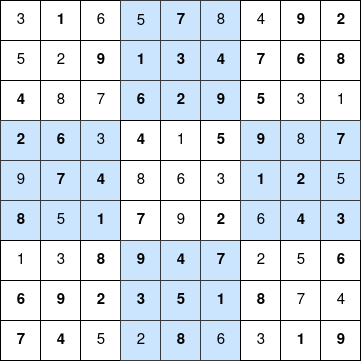

The diagram above was exported from draw.io. Its source (the exported page's mxGraphModel, read from the mxfile embedded in the PNG):
<mxGraphModel dx="754" dy="400" grid="1" gridSize="10" guides="1" tooltips="1" connect="1" arrows="1" fold="1" page="1" pageScale="1" pageWidth="850" pageHeight="1100" math="0" shadow="0">
  <root>
    <mxCell id="0" />
    <mxCell id="1" parent="0" />
    <mxCell id="d53VTPwKZdicn38uzrQu-1" value="3" style="rounded=0;whiteSpace=wrap;html=1;fontSize=15;" parent="1" vertex="1">
      <mxGeometry x="200" y="80" width="40" height="40" as="geometry" />
    </mxCell>
    <mxCell id="d53VTPwKZdicn38uzrQu-2" value="1" style="rounded=0;whiteSpace=wrap;html=1;fontSize=15;fontStyle=1" parent="1" vertex="1">
      <mxGeometry x="240" y="80" width="40" height="40" as="geometry" />
    </mxCell>
    <mxCell id="d53VTPwKZdicn38uzrQu-3" value="6" style="rounded=0;whiteSpace=wrap;html=1;fontSize=15;" parent="1" vertex="1">
      <mxGeometry x="280" y="80" width="40" height="40" as="geometry" />
    </mxCell>
    <mxCell id="d53VTPwKZdicn38uzrQu-4" value="5" style="rounded=0;whiteSpace=wrap;html=1;fontSize=15;" parent="1" vertex="1">
      <mxGeometry x="200" y="120" width="40" height="40" as="geometry" />
    </mxCell>
    <mxCell id="d53VTPwKZdicn38uzrQu-5" value="2" style="rounded=0;whiteSpace=wrap;html=1;fontSize=15;" parent="1" vertex="1">
      <mxGeometry x="240" y="120" width="40" height="40" as="geometry" />
    </mxCell>
    <mxCell id="d53VTPwKZdicn38uzrQu-6" value="9" style="rounded=0;whiteSpace=wrap;html=1;fontSize=15;fontStyle=1" parent="1" vertex="1">
      <mxGeometry x="280" y="120" width="40" height="40" as="geometry" />
    </mxCell>
    <mxCell id="d53VTPwKZdicn38uzrQu-7" value="4" style="rounded=0;whiteSpace=wrap;html=1;fontSize=15;fontStyle=1" parent="1" vertex="1">
      <mxGeometry x="200" y="160" width="40" height="40" as="geometry" />
    </mxCell>
    <mxCell id="d53VTPwKZdicn38uzrQu-8" value="8" style="rounded=0;whiteSpace=wrap;html=1;fontSize=15;" parent="1" vertex="1">
      <mxGeometry x="240" y="160" width="40" height="40" as="geometry" />
    </mxCell>
    <mxCell id="d53VTPwKZdicn38uzrQu-9" value="7" style="rounded=0;whiteSpace=wrap;html=1;fontSize=15;" parent="1" vertex="1">
      <mxGeometry x="280" y="160" width="40" height="40" as="geometry" />
    </mxCell>
    <mxCell id="d53VTPwKZdicn38uzrQu-10" value="2" style="rounded=0;whiteSpace=wrap;html=1;fillColor=#cce5ff;strokeColor=#36393d;fontSize=15;fontStyle=1" parent="1" vertex="1">
      <mxGeometry x="200" y="200" width="40" height="40" as="geometry" />
    </mxCell>
    <mxCell id="d53VTPwKZdicn38uzrQu-11" value="6" style="rounded=0;whiteSpace=wrap;html=1;fillColor=#cce5ff;strokeColor=#36393d;fontSize=15;fontStyle=1" parent="1" vertex="1">
      <mxGeometry x="240" y="200" width="40" height="40" as="geometry" />
    </mxCell>
    <mxCell id="d53VTPwKZdicn38uzrQu-12" value="3" style="rounded=0;whiteSpace=wrap;html=1;fillColor=#cce5ff;strokeColor=#36393d;fontSize=15;" parent="1" vertex="1">
      <mxGeometry x="280" y="200" width="40" height="40" as="geometry" />
    </mxCell>
    <mxCell id="d53VTPwKZdicn38uzrQu-13" value="9" style="rounded=0;whiteSpace=wrap;html=1;fillColor=#cce5ff;strokeColor=#36393d;fontSize=15;" parent="1" vertex="1">
      <mxGeometry x="200" y="240" width="40" height="40" as="geometry" />
    </mxCell>
    <mxCell id="d53VTPwKZdicn38uzrQu-14" value="7" style="rounded=0;whiteSpace=wrap;html=1;fillColor=#cce5ff;strokeColor=#36393d;fontSize=15;fontStyle=1" parent="1" vertex="1">
      <mxGeometry x="240" y="240" width="40" height="40" as="geometry" />
    </mxCell>
    <mxCell id="d53VTPwKZdicn38uzrQu-15" value="4" style="rounded=0;whiteSpace=wrap;html=1;fillColor=#cce5ff;strokeColor=#36393d;fontSize=15;fontStyle=1" parent="1" vertex="1">
      <mxGeometry x="280" y="240" width="40" height="40" as="geometry" />
    </mxCell>
    <mxCell id="d53VTPwKZdicn38uzrQu-16" value="8" style="rounded=0;whiteSpace=wrap;html=1;fillColor=#cce5ff;strokeColor=#36393d;fontSize=15;fontStyle=1" parent="1" vertex="1">
      <mxGeometry x="200" y="280" width="40" height="40" as="geometry" />
    </mxCell>
    <mxCell id="d53VTPwKZdicn38uzrQu-17" value="5" style="rounded=0;whiteSpace=wrap;html=1;fillColor=#cce5ff;strokeColor=#36393d;fontSize=15;" parent="1" vertex="1">
      <mxGeometry x="240" y="280" width="40" height="40" as="geometry" />
    </mxCell>
    <mxCell id="d53VTPwKZdicn38uzrQu-18" value="1" style="rounded=0;whiteSpace=wrap;html=1;fillColor=#cce5ff;strokeColor=#36393d;fontSize=15;fontStyle=1" parent="1" vertex="1">
      <mxGeometry x="280" y="280" width="40" height="40" as="geometry" />
    </mxCell>
    <mxCell id="d53VTPwKZdicn38uzrQu-19" value="1" style="rounded=0;whiteSpace=wrap;html=1;fontSize=15;" parent="1" vertex="1">
      <mxGeometry x="200" y="320" width="40" height="40" as="geometry" />
    </mxCell>
    <mxCell id="d53VTPwKZdicn38uzrQu-20" value="3" style="rounded=0;whiteSpace=wrap;html=1;fontSize=15;" parent="1" vertex="1">
      <mxGeometry x="240" y="320" width="40" height="40" as="geometry" />
    </mxCell>
    <mxCell id="d53VTPwKZdicn38uzrQu-21" value="8" style="rounded=0;whiteSpace=wrap;html=1;fontSize=15;fontStyle=1" parent="1" vertex="1">
      <mxGeometry x="280" y="320" width="40" height="40" as="geometry" />
    </mxCell>
    <mxCell id="d53VTPwKZdicn38uzrQu-22" value="6" style="rounded=0;whiteSpace=wrap;html=1;fontSize=15;fontStyle=1" parent="1" vertex="1">
      <mxGeometry x="200" y="360" width="40" height="40" as="geometry" />
    </mxCell>
    <mxCell id="d53VTPwKZdicn38uzrQu-23" value="9" style="rounded=0;whiteSpace=wrap;html=1;fontSize=15;fontStyle=1" parent="1" vertex="1">
      <mxGeometry x="240" y="360" width="40" height="40" as="geometry" />
    </mxCell>
    <mxCell id="d53VTPwKZdicn38uzrQu-24" value="2" style="rounded=0;whiteSpace=wrap;html=1;fontSize=15;fontStyle=1" parent="1" vertex="1">
      <mxGeometry x="280" y="360" width="40" height="40" as="geometry" />
    </mxCell>
    <mxCell id="d53VTPwKZdicn38uzrQu-25" value="7" style="rounded=0;whiteSpace=wrap;html=1;fontSize=15;fontStyle=1" parent="1" vertex="1">
      <mxGeometry x="200" y="400" width="40" height="40" as="geometry" />
    </mxCell>
    <mxCell id="d53VTPwKZdicn38uzrQu-26" value="4" style="rounded=0;whiteSpace=wrap;html=1;fontSize=15;fontStyle=1" parent="1" vertex="1">
      <mxGeometry x="240" y="400" width="40" height="40" as="geometry" />
    </mxCell>
    <mxCell id="d53VTPwKZdicn38uzrQu-27" value="5" style="rounded=0;whiteSpace=wrap;html=1;fontSize=15;" parent="1" vertex="1">
      <mxGeometry x="280" y="400" width="40" height="40" as="geometry" />
    </mxCell>
    <mxCell id="d53VTPwKZdicn38uzrQu-28" value="5" style="rounded=0;whiteSpace=wrap;html=1;fillColor=#cce5ff;strokeColor=#36393d;fontSize=15;" parent="1" vertex="1">
      <mxGeometry x="320" y="80" width="40" height="41" as="geometry" />
    </mxCell>
    <mxCell id="d53VTPwKZdicn38uzrQu-29" value="&lt;b&gt;7&lt;/b&gt;" style="rounded=0;whiteSpace=wrap;html=1;fillColor=#cce5ff;strokeColor=#36393d;fontSize=15;" parent="1" vertex="1">
      <mxGeometry x="360" y="80" width="40" height="40" as="geometry" />
    </mxCell>
    <mxCell id="d53VTPwKZdicn38uzrQu-30" value="8" style="rounded=0;whiteSpace=wrap;html=1;fillColor=#cce5ff;strokeColor=#36393d;fontSize=15;" parent="1" vertex="1">
      <mxGeometry x="400" y="80" width="40" height="40" as="geometry" />
    </mxCell>
    <mxCell id="d53VTPwKZdicn38uzrQu-31" value="1" style="rounded=0;whiteSpace=wrap;html=1;fillColor=#cce5ff;strokeColor=#36393d;fontSize=15;fontStyle=1" parent="1" vertex="1">
      <mxGeometry x="320" y="120" width="40" height="40" as="geometry" />
    </mxCell>
    <mxCell id="d53VTPwKZdicn38uzrQu-32" value="3" style="rounded=0;whiteSpace=wrap;html=1;fillColor=#cce5ff;strokeColor=#36393d;fontSize=15;fontStyle=1" parent="1" vertex="1">
      <mxGeometry x="360" y="120" width="40" height="40" as="geometry" />
    </mxCell>
    <mxCell id="d53VTPwKZdicn38uzrQu-33" value="4" style="rounded=0;whiteSpace=wrap;html=1;fillColor=#cce5ff;strokeColor=#36393d;fontSize=15;fontStyle=1" parent="1" vertex="1">
      <mxGeometry x="400" y="120" width="40" height="40" as="geometry" />
    </mxCell>
    <mxCell id="d53VTPwKZdicn38uzrQu-34" value="6" style="rounded=0;whiteSpace=wrap;html=1;fillColor=#cce5ff;strokeColor=#36393d;fontSize=15;fontStyle=1" parent="1" vertex="1">
      <mxGeometry x="320" y="160" width="40" height="40" as="geometry" />
    </mxCell>
    <mxCell id="d53VTPwKZdicn38uzrQu-35" value="2" style="rounded=0;whiteSpace=wrap;html=1;fillColor=#cce5ff;strokeColor=#36393d;fontSize=15;fontStyle=1" parent="1" vertex="1">
      <mxGeometry x="360" y="160" width="40" height="40" as="geometry" />
    </mxCell>
    <mxCell id="d53VTPwKZdicn38uzrQu-36" value="9" style="rounded=0;whiteSpace=wrap;html=1;fillColor=#cce5ff;strokeColor=#36393d;fontSize=15;fontStyle=1" parent="1" vertex="1">
      <mxGeometry x="400" y="160" width="40" height="40" as="geometry" />
    </mxCell>
    <mxCell id="d53VTPwKZdicn38uzrQu-37" value="4" style="rounded=0;whiteSpace=wrap;html=1;fontSize=15;fontStyle=1" parent="1" vertex="1">
      <mxGeometry x="320" y="200" width="40" height="40" as="geometry" />
    </mxCell>
    <mxCell id="d53VTPwKZdicn38uzrQu-38" value="1" style="rounded=0;whiteSpace=wrap;html=1;fontSize=15;" parent="1" vertex="1">
      <mxGeometry x="360" y="200" width="40" height="40" as="geometry" />
    </mxCell>
    <mxCell id="d53VTPwKZdicn38uzrQu-39" value="5" style="rounded=0;whiteSpace=wrap;html=1;fontSize=15;fontStyle=1" parent="1" vertex="1">
      <mxGeometry x="400" y="200" width="40" height="40" as="geometry" />
    </mxCell>
    <mxCell id="d53VTPwKZdicn38uzrQu-40" value="8" style="rounded=0;whiteSpace=wrap;html=1;fontSize=15;" parent="1" vertex="1">
      <mxGeometry x="320" y="240" width="40" height="40" as="geometry" />
    </mxCell>
    <mxCell id="d53VTPwKZdicn38uzrQu-41" value="6" style="rounded=0;whiteSpace=wrap;html=1;fontSize=15;" parent="1" vertex="1">
      <mxGeometry x="360" y="240" width="40" height="40" as="geometry" />
    </mxCell>
    <mxCell id="d53VTPwKZdicn38uzrQu-42" value="3" style="rounded=0;whiteSpace=wrap;html=1;fontSize=15;" parent="1" vertex="1">
      <mxGeometry x="400" y="240" width="40" height="40" as="geometry" />
    </mxCell>
    <mxCell id="d53VTPwKZdicn38uzrQu-43" value="7" style="rounded=0;whiteSpace=wrap;html=1;fontSize=15;fontStyle=1" parent="1" vertex="1">
      <mxGeometry x="320" y="280" width="40" height="40" as="geometry" />
    </mxCell>
    <mxCell id="d53VTPwKZdicn38uzrQu-44" value="9" style="rounded=0;whiteSpace=wrap;html=1;fontSize=15;" parent="1" vertex="1">
      <mxGeometry x="360" y="280" width="40" height="40" as="geometry" />
    </mxCell>
    <mxCell id="d53VTPwKZdicn38uzrQu-45" value="2" style="rounded=0;whiteSpace=wrap;html=1;fontSize=15;fontStyle=1" parent="1" vertex="1">
      <mxGeometry x="400" y="280" width="40" height="40" as="geometry" />
    </mxCell>
    <mxCell id="d53VTPwKZdicn38uzrQu-46" value="9" style="rounded=0;whiteSpace=wrap;html=1;fillColor=#cce5ff;strokeColor=#36393d;fontSize=15;fontStyle=1" parent="1" vertex="1">
      <mxGeometry x="320" y="320" width="40" height="40" as="geometry" />
    </mxCell>
    <mxCell id="d53VTPwKZdicn38uzrQu-47" value="4" style="rounded=0;whiteSpace=wrap;html=1;fillColor=#cce5ff;strokeColor=#36393d;fontSize=15;fontStyle=1" parent="1" vertex="1">
      <mxGeometry x="360" y="320" width="40" height="40" as="geometry" />
    </mxCell>
    <mxCell id="d53VTPwKZdicn38uzrQu-48" value="7" style="rounded=0;whiteSpace=wrap;html=1;fillColor=#cce5ff;strokeColor=#36393d;fontSize=15;fontStyle=1" parent="1" vertex="1">
      <mxGeometry x="400" y="320" width="40" height="40" as="geometry" />
    </mxCell>
    <mxCell id="d53VTPwKZdicn38uzrQu-49" value="3" style="rounded=0;whiteSpace=wrap;html=1;fillColor=#cce5ff;strokeColor=#36393d;fontSize=15;fontStyle=1" parent="1" vertex="1">
      <mxGeometry x="320" y="360" width="40" height="40" as="geometry" />
    </mxCell>
    <mxCell id="d53VTPwKZdicn38uzrQu-50" value="5" style="rounded=0;whiteSpace=wrap;html=1;fillColor=#cce5ff;strokeColor=#36393d;fontSize=15;fontStyle=1" parent="1" vertex="1">
      <mxGeometry x="360" y="360" width="40" height="40" as="geometry" />
    </mxCell>
    <mxCell id="d53VTPwKZdicn38uzrQu-51" value="1" style="rounded=0;whiteSpace=wrap;html=1;fillColor=#cce5ff;strokeColor=#36393d;fontSize=15;fontStyle=1" parent="1" vertex="1">
      <mxGeometry x="400" y="360" width="40" height="40" as="geometry" />
    </mxCell>
    <mxCell id="d53VTPwKZdicn38uzrQu-52" value="2" style="rounded=0;whiteSpace=wrap;html=1;fillColor=#cce5ff;strokeColor=#36393d;fontSize=15;" parent="1" vertex="1">
      <mxGeometry x="320" y="400" width="40" height="40" as="geometry" />
    </mxCell>
    <mxCell id="d53VTPwKZdicn38uzrQu-53" value="8" style="rounded=0;whiteSpace=wrap;html=1;fillColor=#cce5ff;strokeColor=#36393d;fontSize=15;fontStyle=1" parent="1" vertex="1">
      <mxGeometry x="360" y="400" width="40" height="40" as="geometry" />
    </mxCell>
    <mxCell id="d53VTPwKZdicn38uzrQu-54" value="6" style="rounded=0;whiteSpace=wrap;html=1;fillColor=#cce5ff;strokeColor=#36393d;fontSize=15;" parent="1" vertex="1">
      <mxGeometry x="400" y="400" width="40" height="40" as="geometry" />
    </mxCell>
    <mxCell id="d53VTPwKZdicn38uzrQu-55" value="4" style="rounded=0;whiteSpace=wrap;html=1;fontSize=15;" parent="1" vertex="1">
      <mxGeometry x="440" y="80" width="40" height="40" as="geometry" />
    </mxCell>
    <mxCell id="d53VTPwKZdicn38uzrQu-56" value="9" style="rounded=0;whiteSpace=wrap;html=1;fontSize=15;fontStyle=1" parent="1" vertex="1">
      <mxGeometry x="480" y="80" width="40" height="40" as="geometry" />
    </mxCell>
    <mxCell id="d53VTPwKZdicn38uzrQu-57" value="2" style="rounded=0;whiteSpace=wrap;html=1;fontSize=15;fontStyle=1" parent="1" vertex="1">
      <mxGeometry x="520" y="80" width="40" height="40" as="geometry" />
    </mxCell>
    <mxCell id="d53VTPwKZdicn38uzrQu-58" value="7" style="rounded=0;whiteSpace=wrap;html=1;fontSize=15;fontStyle=1" parent="1" vertex="1">
      <mxGeometry x="440" y="120" width="40" height="40" as="geometry" />
    </mxCell>
    <mxCell id="d53VTPwKZdicn38uzrQu-59" value="6" style="rounded=0;whiteSpace=wrap;html=1;fontSize=15;fontStyle=1" parent="1" vertex="1">
      <mxGeometry x="480" y="120" width="40" height="40" as="geometry" />
    </mxCell>
    <mxCell id="d53VTPwKZdicn38uzrQu-60" value="8" style="rounded=0;whiteSpace=wrap;html=1;fontSize=15;fontStyle=1" parent="1" vertex="1">
      <mxGeometry x="520" y="120" width="40" height="40" as="geometry" />
    </mxCell>
    <mxCell id="d53VTPwKZdicn38uzrQu-61" value="5" style="rounded=0;whiteSpace=wrap;html=1;fontSize=15;fontStyle=1" parent="1" vertex="1">
      <mxGeometry x="440" y="160" width="40" height="40" as="geometry" />
    </mxCell>
    <mxCell id="d53VTPwKZdicn38uzrQu-62" value="3" style="rounded=0;whiteSpace=wrap;html=1;fontSize=15;" parent="1" vertex="1">
      <mxGeometry x="480" y="160" width="40" height="40" as="geometry" />
    </mxCell>
    <mxCell id="d53VTPwKZdicn38uzrQu-63" value="1" style="rounded=0;whiteSpace=wrap;html=1;fontSize=15;" parent="1" vertex="1">
      <mxGeometry x="520" y="160" width="40" height="40" as="geometry" />
    </mxCell>
    <mxCell id="d53VTPwKZdicn38uzrQu-64" value="9" style="rounded=0;whiteSpace=wrap;html=1;fillColor=#cce5ff;strokeColor=#36393d;fontSize=15;fontStyle=1" parent="1" vertex="1">
      <mxGeometry x="440" y="200" width="40" height="40" as="geometry" />
    </mxCell>
    <mxCell id="d53VTPwKZdicn38uzrQu-65" value="8" style="rounded=0;whiteSpace=wrap;html=1;fillColor=#cce5ff;strokeColor=#36393d;fontSize=15;" parent="1" vertex="1">
      <mxGeometry x="480" y="200" width="40" height="40" as="geometry" />
    </mxCell>
    <mxCell id="d53VTPwKZdicn38uzrQu-66" value="7" style="rounded=0;whiteSpace=wrap;html=1;fillColor=#cce5ff;strokeColor=#36393d;fontSize=15;fontStyle=1" parent="1" vertex="1">
      <mxGeometry x="520" y="200" width="40" height="40" as="geometry" />
    </mxCell>
    <mxCell id="d53VTPwKZdicn38uzrQu-67" value="1" style="rounded=0;whiteSpace=wrap;html=1;fillColor=#cce5ff;strokeColor=#36393d;fontSize=15;fontStyle=1" parent="1" vertex="1">
      <mxGeometry x="440" y="240" width="40" height="40" as="geometry" />
    </mxCell>
    <mxCell id="d53VTPwKZdicn38uzrQu-68" value="2" style="rounded=0;whiteSpace=wrap;html=1;fillColor=#cce5ff;strokeColor=#36393d;fontSize=15;fontStyle=1" parent="1" vertex="1">
      <mxGeometry x="480" y="240" width="40" height="40" as="geometry" />
    </mxCell>
    <mxCell id="d53VTPwKZdicn38uzrQu-69" value="5" style="rounded=0;whiteSpace=wrap;html=1;fillColor=#cce5ff;strokeColor=#36393d;fontSize=15;" parent="1" vertex="1">
      <mxGeometry x="520" y="240" width="40" height="40" as="geometry" />
    </mxCell>
    <mxCell id="d53VTPwKZdicn38uzrQu-70" value="6" style="rounded=0;whiteSpace=wrap;html=1;fillColor=#cce5ff;strokeColor=#36393d;fontSize=15;" parent="1" vertex="1">
      <mxGeometry x="440" y="280" width="40" height="40" as="geometry" />
    </mxCell>
    <mxCell id="d53VTPwKZdicn38uzrQu-71" value="4" style="rounded=0;whiteSpace=wrap;html=1;fillColor=#cce5ff;strokeColor=#36393d;fontSize=15;fontStyle=1" parent="1" vertex="1">
      <mxGeometry x="480" y="280" width="40" height="40" as="geometry" />
    </mxCell>
    <mxCell id="d53VTPwKZdicn38uzrQu-72" value="3" style="rounded=0;whiteSpace=wrap;html=1;fillColor=#cce5ff;strokeColor=#36393d;fontSize=15;fontStyle=1" parent="1" vertex="1">
      <mxGeometry x="520" y="280" width="40" height="40" as="geometry" />
    </mxCell>
    <mxCell id="d53VTPwKZdicn38uzrQu-73" value="2" style="rounded=0;whiteSpace=wrap;html=1;fontSize=15;" parent="1" vertex="1">
      <mxGeometry x="440" y="320" width="40" height="40" as="geometry" />
    </mxCell>
    <mxCell id="d53VTPwKZdicn38uzrQu-74" value="5" style="rounded=0;whiteSpace=wrap;html=1;fontSize=15;" parent="1" vertex="1">
      <mxGeometry x="480" y="320" width="40" height="40" as="geometry" />
    </mxCell>
    <mxCell id="d53VTPwKZdicn38uzrQu-75" value="6" style="rounded=0;whiteSpace=wrap;html=1;fontSize=15;fontStyle=1" parent="1" vertex="1">
      <mxGeometry x="520" y="320" width="40" height="40" as="geometry" />
    </mxCell>
    <mxCell id="d53VTPwKZdicn38uzrQu-76" value="8" style="rounded=0;whiteSpace=wrap;html=1;fontSize=15;fontStyle=1" parent="1" vertex="1">
      <mxGeometry x="440" y="360" width="40" height="40" as="geometry" />
    </mxCell>
    <mxCell id="d53VTPwKZdicn38uzrQu-77" value="7" style="rounded=0;whiteSpace=wrap;html=1;fontSize=15;" parent="1" vertex="1">
      <mxGeometry x="480" y="360" width="40" height="40" as="geometry" />
    </mxCell>
    <mxCell id="d53VTPwKZdicn38uzrQu-78" value="4" style="rounded=0;whiteSpace=wrap;html=1;fontSize=15;" parent="1" vertex="1">
      <mxGeometry x="520" y="360" width="40" height="40" as="geometry" />
    </mxCell>
    <mxCell id="d53VTPwKZdicn38uzrQu-79" value="3" style="rounded=0;whiteSpace=wrap;html=1;fontSize=15;" parent="1" vertex="1">
      <mxGeometry x="440" y="400" width="40" height="40" as="geometry" />
    </mxCell>
    <mxCell id="d53VTPwKZdicn38uzrQu-80" value="1" style="rounded=0;whiteSpace=wrap;html=1;fontSize=15;fontStyle=1" parent="1" vertex="1">
      <mxGeometry x="480" y="400" width="40" height="40" as="geometry" />
    </mxCell>
    <mxCell id="d53VTPwKZdicn38uzrQu-81" value="9" style="rounded=0;whiteSpace=wrap;html=1;fontSize=15;fontStyle=1" parent="1" vertex="1">
      <mxGeometry x="520" y="400" width="40" height="40" as="geometry" />
    </mxCell>
  </root>
</mxGraphModel>